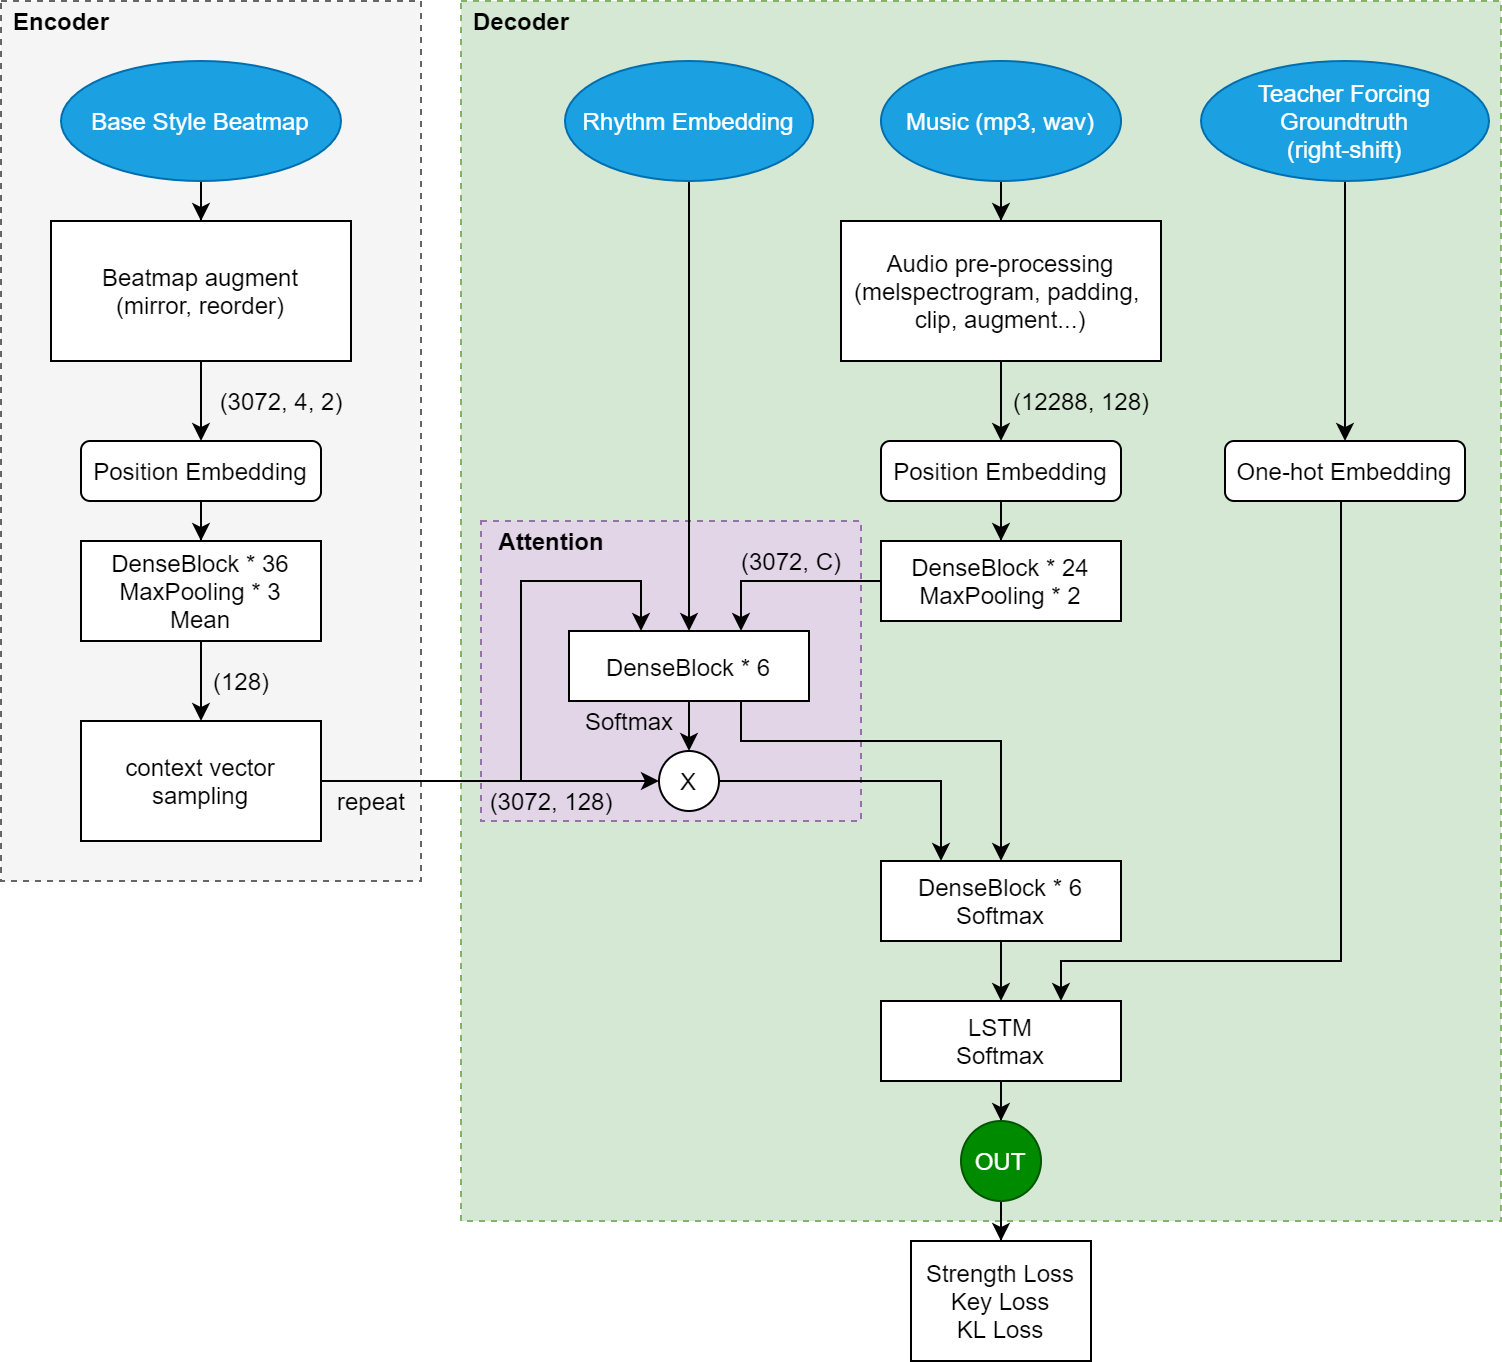

The diagram above was exported from draw.io. Its source (the exported page's mxGraphModel, read from the mxfile embedded in the PNG):
<mxGraphModel dx="1038" dy="548" grid="1" gridSize="10" guides="1" tooltips="1" connect="1" arrows="1" fold="1" page="1" pageScale="1" pageWidth="827" pageHeight="1169" math="0" shadow="0">
  <root>
    <mxCell id="0" />
    <mxCell id="1" parent="0" />
    <mxCell id="rbsPEu5FVWbzys3iAht1-64" value="" style="rounded=0;whiteSpace=wrap;html=1;dashed=1;fillColor=#d5e8d4;strokeColor=#82b366;" vertex="1" parent="1">
      <mxGeometry x="300" y="10" width="520" height="610" as="geometry" />
    </mxCell>
    <mxCell id="rbsPEu5FVWbzys3iAht1-62" value="" style="rounded=0;whiteSpace=wrap;html=1;dashed=1;fillColor=#f5f5f5;strokeColor=#666666;fontColor=#333333;" vertex="1" parent="1">
      <mxGeometry x="70" y="10" width="210" height="440" as="geometry" />
    </mxCell>
    <mxCell id="rbsPEu5FVWbzys3iAht1-60" value="" style="rounded=0;whiteSpace=wrap;html=1;dashed=1;fillColor=#e1d5e7;strokeColor=#9673a6;" vertex="1" parent="1">
      <mxGeometry x="310" y="270" width="190" height="150" as="geometry" />
    </mxCell>
    <mxCell id="rbsPEu5FVWbzys3iAht1-27" style="edgeStyle=orthogonalEdgeStyle;rounded=0;orthogonalLoop=1;jettySize=auto;html=1;" edge="1" parent="1" source="rbsPEu5FVWbzys3iAht1-3" target="rbsPEu5FVWbzys3iAht1-24">
      <mxGeometry relative="1" as="geometry">
        <Array as="points">
          <mxPoint x="440" y="300" />
        </Array>
      </mxGeometry>
    </mxCell>
    <mxCell id="rbsPEu5FVWbzys3iAht1-3" value="DenseBlock * 24&lt;br&gt;MaxPooling * 2" style="rounded=0;whiteSpace=wrap;html=1;" vertex="1" parent="1">
      <mxGeometry x="510" y="280" width="120" height="40" as="geometry" />
    </mxCell>
    <mxCell id="rbsPEu5FVWbzys3iAht1-10" style="edgeStyle=orthogonalEdgeStyle;rounded=0;orthogonalLoop=1;jettySize=auto;html=1;" edge="1" parent="1" source="rbsPEu5FVWbzys3iAht1-6" target="rbsPEu5FVWbzys3iAht1-9">
      <mxGeometry relative="1" as="geometry" />
    </mxCell>
    <mxCell id="rbsPEu5FVWbzys3iAht1-6" value="&lt;span&gt;Music (mp3, wav)&lt;/span&gt;" style="ellipse;whiteSpace=wrap;html=1;fillColor=#1ba1e2;strokeColor=#006EAF;fontColor=#ffffff;" vertex="1" parent="1">
      <mxGeometry x="510" y="40" width="120" height="60" as="geometry" />
    </mxCell>
    <mxCell id="rbsPEu5FVWbzys3iAht1-54" style="edgeStyle=orthogonalEdgeStyle;rounded=0;orthogonalLoop=1;jettySize=auto;html=1;" edge="1" parent="1" source="rbsPEu5FVWbzys3iAht1-9" target="rbsPEu5FVWbzys3iAht1-53">
      <mxGeometry relative="1" as="geometry" />
    </mxCell>
    <mxCell id="rbsPEu5FVWbzys3iAht1-9" value="&lt;span&gt;Audio pre-processing&lt;br&gt;(melspectrogram, p&lt;/span&gt;&lt;span&gt;adding,&amp;nbsp; clip, augment...)&lt;br&gt;&lt;/span&gt;" style="rounded=0;whiteSpace=wrap;html=1;" vertex="1" parent="1">
      <mxGeometry x="490" y="120" width="160" height="70" as="geometry" />
    </mxCell>
    <mxCell id="rbsPEu5FVWbzys3iAht1-12" value="(12288, 128)" style="text;html=1;align=center;verticalAlign=middle;resizable=0;points=[];autosize=1;" vertex="1" parent="1">
      <mxGeometry x="570" y="200" width="80" height="20" as="geometry" />
    </mxCell>
    <mxCell id="rbsPEu5FVWbzys3iAht1-49" style="edgeStyle=orthogonalEdgeStyle;rounded=0;orthogonalLoop=1;jettySize=auto;html=1;entryX=0.5;entryY=0;entryDx=0;entryDy=0;" edge="1" parent="1" source="rbsPEu5FVWbzys3iAht1-14" target="rbsPEu5FVWbzys3iAht1-15">
      <mxGeometry relative="1" as="geometry" />
    </mxCell>
    <mxCell id="rbsPEu5FVWbzys3iAht1-14" value="&lt;span&gt;Base Style Beatmap&lt;/span&gt;" style="ellipse;whiteSpace=wrap;html=1;fillColor=#1ba1e2;strokeColor=#006EAF;fontColor=#ffffff;" vertex="1" parent="1">
      <mxGeometry x="100" y="40" width="140" height="60" as="geometry" />
    </mxCell>
    <mxCell id="rbsPEu5FVWbzys3iAht1-50" style="edgeStyle=orthogonalEdgeStyle;rounded=0;orthogonalLoop=1;jettySize=auto;html=1;" edge="1" parent="1" source="rbsPEu5FVWbzys3iAht1-15" target="rbsPEu5FVWbzys3iAht1-45">
      <mxGeometry relative="1" as="geometry" />
    </mxCell>
    <mxCell id="rbsPEu5FVWbzys3iAht1-15" value="Beatmap augment&lt;br&gt;(mirror, reorder)" style="rounded=0;whiteSpace=wrap;html=1;" vertex="1" parent="1">
      <mxGeometry x="95" y="120" width="150" height="70" as="geometry" />
    </mxCell>
    <mxCell id="rbsPEu5FVWbzys3iAht1-22" style="edgeStyle=orthogonalEdgeStyle;rounded=0;orthogonalLoop=1;jettySize=auto;html=1;" edge="1" parent="1" source="rbsPEu5FVWbzys3iAht1-17" target="rbsPEu5FVWbzys3iAht1-21">
      <mxGeometry relative="1" as="geometry" />
    </mxCell>
    <mxCell id="rbsPEu5FVWbzys3iAht1-17" value="DenseBlock * 36&lt;br&gt;MaxPooling * 3&lt;br&gt;Mean" style="rounded=0;whiteSpace=wrap;html=1;" vertex="1" parent="1">
      <mxGeometry x="110" y="280" width="120" height="50" as="geometry" />
    </mxCell>
    <mxCell id="rbsPEu5FVWbzys3iAht1-20" value="(3072, 4, 2)" style="text;html=1;align=center;verticalAlign=middle;resizable=0;points=[];autosize=1;" vertex="1" parent="1">
      <mxGeometry x="170" y="200" width="80" height="20" as="geometry" />
    </mxCell>
    <mxCell id="rbsPEu5FVWbzys3iAht1-28" style="edgeStyle=orthogonalEdgeStyle;rounded=0;orthogonalLoop=1;jettySize=auto;html=1;" edge="1" parent="1" source="rbsPEu5FVWbzys3iAht1-21" target="rbsPEu5FVWbzys3iAht1-24">
      <mxGeometry relative="1" as="geometry">
        <Array as="points">
          <mxPoint x="330" y="400" />
          <mxPoint x="330" y="300" />
          <mxPoint x="390" y="300" />
        </Array>
      </mxGeometry>
    </mxCell>
    <mxCell id="rbsPEu5FVWbzys3iAht1-31" style="edgeStyle=orthogonalEdgeStyle;rounded=0;orthogonalLoop=1;jettySize=auto;html=1;" edge="1" parent="1" source="rbsPEu5FVWbzys3iAht1-21" target="rbsPEu5FVWbzys3iAht1-30">
      <mxGeometry relative="1" as="geometry">
        <Array as="points">
          <mxPoint x="260" y="400" />
          <mxPoint x="260" y="400" />
        </Array>
      </mxGeometry>
    </mxCell>
    <mxCell id="rbsPEu5FVWbzys3iAht1-21" value="context vector sampling" style="rounded=0;whiteSpace=wrap;html=1;" vertex="1" parent="1">
      <mxGeometry x="110" y="370" width="120" height="60" as="geometry" />
    </mxCell>
    <mxCell id="rbsPEu5FVWbzys3iAht1-23" value="(128)" style="text;html=1;align=center;verticalAlign=middle;resizable=0;points=[];autosize=1;" vertex="1" parent="1">
      <mxGeometry x="170" y="340" width="40" height="20" as="geometry" />
    </mxCell>
    <mxCell id="rbsPEu5FVWbzys3iAht1-32" style="edgeStyle=orthogonalEdgeStyle;rounded=0;orthogonalLoop=1;jettySize=auto;html=1;entryX=0.5;entryY=0;entryDx=0;entryDy=0;" edge="1" parent="1" source="rbsPEu5FVWbzys3iAht1-24" target="rbsPEu5FVWbzys3iAht1-30">
      <mxGeometry relative="1" as="geometry" />
    </mxCell>
    <mxCell id="rbsPEu5FVWbzys3iAht1-69" style="edgeStyle=orthogonalEdgeStyle;rounded=0;orthogonalLoop=1;jettySize=auto;html=1;" edge="1" parent="1" source="rbsPEu5FVWbzys3iAht1-24" target="rbsPEu5FVWbzys3iAht1-33">
      <mxGeometry relative="1" as="geometry">
        <Array as="points">
          <mxPoint x="440" y="380" />
          <mxPoint x="570" y="380" />
        </Array>
      </mxGeometry>
    </mxCell>
    <mxCell id="rbsPEu5FVWbzys3iAht1-24" value="DenseBlock * 6" style="rounded=0;whiteSpace=wrap;html=1;" vertex="1" parent="1">
      <mxGeometry x="354" y="325" width="120" height="35" as="geometry" />
    </mxCell>
    <mxCell id="rbsPEu5FVWbzys3iAht1-26" style="edgeStyle=orthogonalEdgeStyle;rounded=0;orthogonalLoop=1;jettySize=auto;html=1;" edge="1" parent="1" source="rbsPEu5FVWbzys3iAht1-25" target="rbsPEu5FVWbzys3iAht1-24">
      <mxGeometry relative="1" as="geometry" />
    </mxCell>
    <mxCell id="rbsPEu5FVWbzys3iAht1-25" value="&lt;span&gt;Rhythm Embedding&lt;/span&gt;" style="ellipse;whiteSpace=wrap;html=1;fillColor=#1ba1e2;strokeColor=#006EAF;fontColor=#ffffff;" vertex="1" parent="1">
      <mxGeometry x="352" y="40" width="124" height="60" as="geometry" />
    </mxCell>
    <mxCell id="rbsPEu5FVWbzys3iAht1-35" style="edgeStyle=orthogonalEdgeStyle;rounded=0;orthogonalLoop=1;jettySize=auto;html=1;" edge="1" parent="1" source="rbsPEu5FVWbzys3iAht1-30" target="rbsPEu5FVWbzys3iAht1-33">
      <mxGeometry relative="1" as="geometry">
        <Array as="points">
          <mxPoint x="540" y="400" />
        </Array>
      </mxGeometry>
    </mxCell>
    <mxCell id="rbsPEu5FVWbzys3iAht1-30" value="X" style="ellipse;whiteSpace=wrap;html=1;" vertex="1" parent="1">
      <mxGeometry x="399" y="385" width="30" height="30" as="geometry" />
    </mxCell>
    <mxCell id="rbsPEu5FVWbzys3iAht1-42" style="edgeStyle=orthogonalEdgeStyle;rounded=0;orthogonalLoop=1;jettySize=auto;html=1;" edge="1" parent="1" source="rbsPEu5FVWbzys3iAht1-33" target="rbsPEu5FVWbzys3iAht1-41">
      <mxGeometry relative="1" as="geometry" />
    </mxCell>
    <mxCell id="rbsPEu5FVWbzys3iAht1-33" value="DenseBlock * 6&lt;br&gt;Softmax" style="rounded=0;whiteSpace=wrap;html=1;" vertex="1" parent="1">
      <mxGeometry x="510" y="440" width="120" height="40" as="geometry" />
    </mxCell>
    <mxCell id="rbsPEu5FVWbzys3iAht1-39" style="edgeStyle=orthogonalEdgeStyle;rounded=0;orthogonalLoop=1;jettySize=auto;html=1;" edge="1" parent="1" source="rbsPEu5FVWbzys3iAht1-36" target="rbsPEu5FVWbzys3iAht1-52">
      <mxGeometry relative="1" as="geometry">
        <mxPoint x="742" y="185" as="targetPoint" />
      </mxGeometry>
    </mxCell>
    <mxCell id="rbsPEu5FVWbzys3iAht1-36" value="&lt;span&gt;Teacher Forcing Groundtruth&lt;br&gt;(right-shift)&lt;br&gt;&lt;/span&gt;" style="ellipse;whiteSpace=wrap;html=1;fillColor=#1ba1e2;strokeColor=#006EAF;fontColor=#ffffff;" vertex="1" parent="1">
      <mxGeometry x="670" y="40" width="144" height="60" as="geometry" />
    </mxCell>
    <mxCell id="rbsPEu5FVWbzys3iAht1-43" style="edgeStyle=orthogonalEdgeStyle;rounded=0;orthogonalLoop=1;jettySize=auto;html=1;entryX=0.75;entryY=0;entryDx=0;entryDy=0;" edge="1" parent="1" source="rbsPEu5FVWbzys3iAht1-52" target="rbsPEu5FVWbzys3iAht1-41">
      <mxGeometry relative="1" as="geometry">
        <mxPoint x="740" y="225" as="sourcePoint" />
        <Array as="points">
          <mxPoint x="740" y="490" />
          <mxPoint x="600" y="490" />
        </Array>
      </mxGeometry>
    </mxCell>
    <mxCell id="rbsPEu5FVWbzys3iAht1-59" style="edgeStyle=orthogonalEdgeStyle;rounded=0;orthogonalLoop=1;jettySize=auto;html=1;" edge="1" parent="1" source="rbsPEu5FVWbzys3iAht1-41" target="rbsPEu5FVWbzys3iAht1-58">
      <mxGeometry relative="1" as="geometry" />
    </mxCell>
    <mxCell id="rbsPEu5FVWbzys3iAht1-41" value="LSTM&lt;br&gt;Softmax" style="rounded=0;whiteSpace=wrap;html=1;" vertex="1" parent="1">
      <mxGeometry x="510" y="510" width="120" height="40" as="geometry" />
    </mxCell>
    <mxCell id="rbsPEu5FVWbzys3iAht1-51" style="edgeStyle=orthogonalEdgeStyle;rounded=0;orthogonalLoop=1;jettySize=auto;html=1;" edge="1" parent="1" source="rbsPEu5FVWbzys3iAht1-45" target="rbsPEu5FVWbzys3iAht1-17">
      <mxGeometry relative="1" as="geometry" />
    </mxCell>
    <mxCell id="rbsPEu5FVWbzys3iAht1-45" value="Position Embedding" style="rounded=1;whiteSpace=wrap;html=1;" vertex="1" parent="1">
      <mxGeometry x="110" y="230" width="120" height="30" as="geometry" />
    </mxCell>
    <mxCell id="rbsPEu5FVWbzys3iAht1-52" value="One-hot Embedding" style="rounded=1;whiteSpace=wrap;html=1;" vertex="1" parent="1">
      <mxGeometry x="682" y="230" width="120" height="30" as="geometry" />
    </mxCell>
    <mxCell id="rbsPEu5FVWbzys3iAht1-55" style="edgeStyle=orthogonalEdgeStyle;rounded=0;orthogonalLoop=1;jettySize=auto;html=1;" edge="1" parent="1" source="rbsPEu5FVWbzys3iAht1-53" target="rbsPEu5FVWbzys3iAht1-3">
      <mxGeometry relative="1" as="geometry" />
    </mxCell>
    <mxCell id="rbsPEu5FVWbzys3iAht1-53" value="Position Embedding" style="rounded=1;whiteSpace=wrap;html=1;" vertex="1" parent="1">
      <mxGeometry x="510" y="230" width="120" height="30" as="geometry" />
    </mxCell>
    <mxCell id="rbsPEu5FVWbzys3iAht1-56" value="(3072, C)" style="text;html=1;align=center;verticalAlign=middle;resizable=0;points=[];autosize=1;" vertex="1" parent="1">
      <mxGeometry x="430" y="280" width="70" height="20" as="geometry" />
    </mxCell>
    <mxCell id="rbsPEu5FVWbzys3iAht1-57" value="repeat" style="text;html=1;align=center;verticalAlign=middle;resizable=0;points=[];autosize=1;" vertex="1" parent="1">
      <mxGeometry x="230" y="400" width="50" height="20" as="geometry" />
    </mxCell>
    <mxCell id="rbsPEu5FVWbzys3iAht1-68" style="edgeStyle=orthogonalEdgeStyle;rounded=0;orthogonalLoop=1;jettySize=auto;html=1;" edge="1" parent="1" source="rbsPEu5FVWbzys3iAht1-58" target="rbsPEu5FVWbzys3iAht1-67">
      <mxGeometry relative="1" as="geometry" />
    </mxCell>
    <mxCell id="rbsPEu5FVWbzys3iAht1-58" value="OUT" style="ellipse;whiteSpace=wrap;html=1;aspect=fixed;fillColor=#008a00;strokeColor=#005700;fontColor=#ffffff;" vertex="1" parent="1">
      <mxGeometry x="550" y="570" width="40" height="40" as="geometry" />
    </mxCell>
    <mxCell id="rbsPEu5FVWbzys3iAht1-61" value="Attention" style="text;html=1;align=center;verticalAlign=middle;resizable=0;points=[];autosize=1;fontStyle=1" vertex="1" parent="1">
      <mxGeometry x="310" y="270" width="70" height="20" as="geometry" />
    </mxCell>
    <mxCell id="rbsPEu5FVWbzys3iAht1-63" value="Encoder" style="text;html=1;align=center;verticalAlign=middle;resizable=0;points=[];autosize=1;fontStyle=1" vertex="1" parent="1">
      <mxGeometry x="70" y="10" width="60" height="20" as="geometry" />
    </mxCell>
    <mxCell id="rbsPEu5FVWbzys3iAht1-65" value="Decoder" style="text;html=1;align=center;verticalAlign=middle;resizable=0;points=[];autosize=1;fontStyle=1" vertex="1" parent="1">
      <mxGeometry x="300" y="10" width="60" height="20" as="geometry" />
    </mxCell>
    <mxCell id="rbsPEu5FVWbzys3iAht1-66" value="(3072, 128)" style="text;html=1;align=center;verticalAlign=middle;resizable=0;points=[];autosize=1;" vertex="1" parent="1">
      <mxGeometry x="305" y="400" width="80" height="20" as="geometry" />
    </mxCell>
    <mxCell id="rbsPEu5FVWbzys3iAht1-67" value="Strength Loss&lt;br&gt;Key Loss&lt;br&gt;KL Loss" style="rounded=0;whiteSpace=wrap;html=1;" vertex="1" parent="1">
      <mxGeometry x="525" y="630" width="90" height="60" as="geometry" />
    </mxCell>
    <mxCell id="rbsPEu5FVWbzys3iAht1-70" value="Softmax" style="text;html=1;align=center;verticalAlign=middle;resizable=0;points=[];autosize=1;" vertex="1" parent="1">
      <mxGeometry x="354" y="360" width="60" height="20" as="geometry" />
    </mxCell>
  </root>
</mxGraphModel>